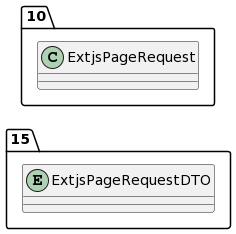

The diagram above was rendered by PlantUML. Its source (embedded in the PNG):
@startuml
allow_mixing
left to right direction
package "15"{
entity ExtjsPageRequestDTO

}
package "10"{
class ExtjsPageRequest
}
@enduml